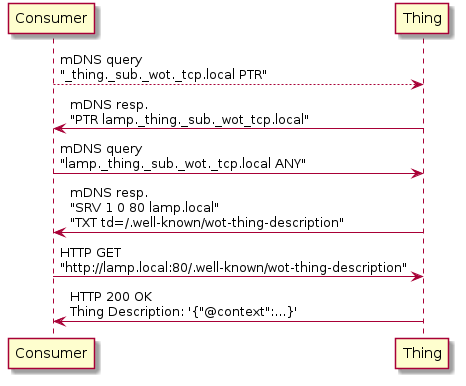

The diagram above was rendered by PlantUML. Its source (embedded in the PNG):
@startuml
skinparam defaultFontName "Noto Sans"
participant "Consumer" as Consumer
participant "Thing" as Thing

Consumer --> Thing : mDNS query\n"_thing._sub._wot._tcp.local PTR"
Thing ->  Consumer : mDNS resp.\n"PTR lamp._thing._sub._wot_tcp.local"
Consumer -> Thing  : mDNS query\n"lamp._thing._sub._wot._tcp.local ANY"
Thing ->  Consumer : mDNS resp.\n"SRV 1 0 80 lamp.local"\n"TXT td=/.well-known/wot-thing-description"
Consumer -> Thing  : HTTP GET\n"http://lamp.local:80/.well-known/wot-thing-description"
Thing ->  Consumer : HTTP 200 OK\nThing Description: '{"@context":...}'
@enduml